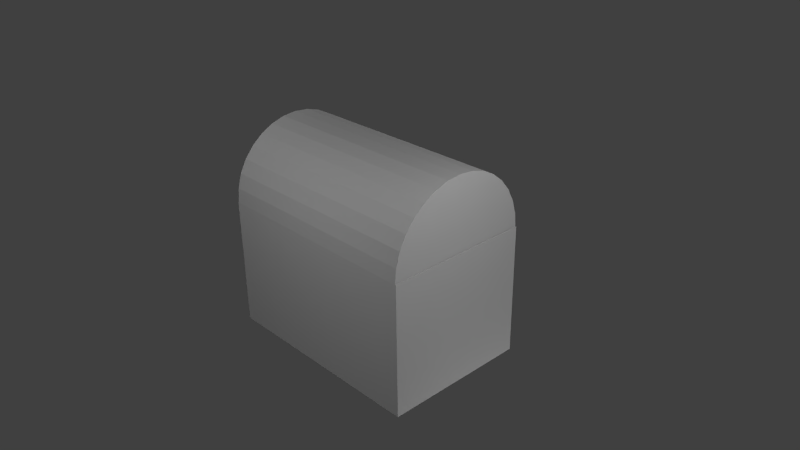 # Source: Treasure.blend  (saved by Blender 2.73.0; exported with 4.5.12 LTS)
import bpy
from mathutils import Matrix  # noqa: F401  (used for matrix-valued properties, if any)

bpy.ops.wm.read_factory_settings(use_empty=True)
scene = bpy.context.scene
scene.name = 'Scene'

# ---- collections
col_collection_1 = bpy.data.collections.new('Collection 1'); scene.collection.children.link(col_collection_1)

# ---- materials (node trees are filled in below, after node groups)
mat_material = bpy.data.materials.new('Material')
mat_material.alpha_threshold = 0.0
mat_material.use_transparent_shadow = False
mat_material.roughness = 0.5
mat_material.line_color = (0.0, 0.0, 0.0, 1.0)

# ---- material node trees

# ---- world
world_world = bpy.data.worlds.new('World'); scene.world = world_world
world_world.color = (0.05088, 0.05088, 0.05088)
world_world.use_sun_shadow = False
world_world.sun_shadow_jitter_overblur = 0.0
world_world.cycles.sampling_method = 'MANUAL'
world_world.cycles.sample_map_resolution = 256

# ---- cameras
cam_camera = bpy.data.cameras.new('Camera')
cam_camera.clip_end = 100.0
cam_camera.lens = 35.0
cam_camera.sensor_width = 32.0
cam_camera.sensor_height = 18.0
cam_camera.ortho_scale = 7.314
cam_camera.dof.focus_distance = 0.0
cam_camera.dof.aperture_fstop = 128.0

# ---- lights
light_lamp_005 = bpy.data.lights.new('Lamp.005', 'POINT')
light_lamp_005.transmission_factor = 0.0
light_lamp_005.cutoff_distance = 30.0
light_lamp_005.energy = 100.0
light_lamp_005.shadow_buffer_clip_start = 1.001
light_lamp_005.shadow_soft_size = 0.1
light_lamp_005.shadow_maximum_resolution = 0.006
light_lamp_005.use_absolute_resolution = True
light_lamp_005.cycles.use_multiple_importance_sampling = False
light_lamp_004 = bpy.data.lights.new('Lamp.004', 'POINT')
light_lamp_004.transmission_factor = 0.0
light_lamp_004.cutoff_distance = 30.0
light_lamp_004.energy = 100.0
light_lamp_004.shadow_buffer_clip_start = 1.001
light_lamp_004.shadow_soft_size = 0.1
light_lamp_004.shadow_maximum_resolution = 0.006
light_lamp_004.use_absolute_resolution = True
light_lamp_004.cycles.use_multiple_importance_sampling = False
light_lamp_003 = bpy.data.lights.new('Lamp.003', 'POINT')
light_lamp_003.transmission_factor = 0.0
light_lamp_003.cutoff_distance = 30.0
light_lamp_003.energy = 100.0
light_lamp_003.shadow_buffer_clip_start = 1.001
light_lamp_003.shadow_soft_size = 0.1
light_lamp_003.shadow_maximum_resolution = 0.006
light_lamp_003.use_absolute_resolution = True
light_lamp_003.cycles.use_multiple_importance_sampling = False
light_lamp_002 = bpy.data.lights.new('Lamp.002', 'POINT')
light_lamp_002.transmission_factor = 0.0
light_lamp_002.cutoff_distance = 30.0
light_lamp_002.energy = 100.0
light_lamp_002.shadow_buffer_clip_start = 1.001
light_lamp_002.shadow_soft_size = 0.1
light_lamp_002.shadow_maximum_resolution = 0.006
light_lamp_002.use_absolute_resolution = True
light_lamp_002.cycles.use_multiple_importance_sampling = False
light_lamp_001 = bpy.data.lights.new('Lamp.001', 'POINT')
light_lamp_001.transmission_factor = 0.0
light_lamp_001.cutoff_distance = 30.0
light_lamp_001.energy = 100.0
light_lamp_001.shadow_buffer_clip_start = 1.001
light_lamp_001.shadow_soft_size = 0.1
light_lamp_001.shadow_maximum_resolution = 0.006
light_lamp_001.use_absolute_resolution = True
light_lamp_001.cycles.use_multiple_importance_sampling = False
light_lamp = bpy.data.lights.new('Lamp', 'POINT')
light_lamp.transmission_factor = 0.0
light_lamp.cutoff_distance = 30.0
light_lamp.energy = 100.0
light_lamp.shadow_buffer_clip_start = 1.001
light_lamp.shadow_soft_size = 0.1
light_lamp.shadow_maximum_resolution = 0.006
light_lamp.use_absolute_resolution = True
light_lamp.cycles.use_multiple_importance_sampling = False

# ---- meshes
me_cylinder = bpy.data.meshes.new('Cylinder')
me_cylinder.from_pydata([(0.0, 1.0, -1.0), (0.0, 1.0, 1.0), (0.1951, 0.9808, -1.0), (0.1951, 0.9808, 1.0), (0.3827, 0.9239, -1.0), (0.3827, 0.9239, 1.0), (0.5556, 0.8315, -1.0), (0.5556, 0.8315, 1.0), (0.7071, 0.7071, -1.0), (0.7071, 0.7071, 1.0), (0.8315, 0.5556, -1.0), (0.8315, 0.5556, 1.0), (0.9239, 0.3827, -1.0), (0.9239, 0.3827, 1.0), (0.9808, 0.1951, -1.0), (0.9808, 0.1951, 1.0), (1.0, 7.55e-08, -1.0), (1.0, 7.55e-08, 1.0), (0.9808, -0.1951, -1.0), (0.9808, -0.1951, 1.0), (0.9239, -0.3827, -1.0), (0.9239, -0.3827, 1.0), (0.8315, -0.5556, -1.0), (0.8315, -0.5556, 1.0), (0.7071, -0.7071, -1.0), (0.7071, -0.7071, 1.0), (0.5556, -0.8315, -1.0), (0.5556, -0.8315, 1.0), (0.3827, -0.9239, -1.0), (0.3827, -0.9239, 1.0), (0.1951, -0.9808, -1.0), (0.1951, -0.9808, 1.0), (-3.258e-07, -1.0, -1.0), (-3.258e-07, -1.0, 1.0), (-0.1951, -0.9808, -1.0), (-0.1951, -0.9808, 1.0), (-0.3827, -0.9239, -1.0), (-0.3827, -0.9239, 1.0), (-0.5556, -0.8315, -1.0), (-0.5556, -0.8315, 1.0), (-0.7071, -0.7071, -1.0), (-0.7071, -0.7071, 1.0), (-0.8315, -0.5556, -1.0), (-0.8315, -0.5556, 1.0), (-0.9239, -0.3827, -1.0), (-0.9239, -0.3827, 1.0), (-0.9808, -0.1951, -1.0), (-0.9808, -0.1951, 1.0), (-1.0, 9.656e-07, -1.0), (-1.0, 9.656e-07, 1.0), (-0.9808, 0.1951, -1.0), (-0.9808, 0.1951, 1.0), (-0.9239, 0.3827, -1.0), (-0.9239, 0.3827, 1.0), (-0.8315, 0.5556, -1.0), (-0.8315, 0.5556, 1.0), (-0.7071, 0.7071, -1.0), (-0.7071, 0.7071, 1.0), (-0.5556, 0.8315, -1.0), (-0.5556, 0.8315, 1.0), (-0.3827, 0.9239, -1.0), (-0.3827, 0.9239, 1.0), (-0.1951, 0.9808, -1.0), (-0.1951, 0.9808, 1.0)], [], [(32, 33, 35, 34), (34, 35, 37, 36), (36, 37, 39, 38), (38, 39, 41, 40), (40, 41, 43, 42), (42, 43, 45, 44), (44, 45, 47, 46), (46, 47, 49, 48), (48, 49, 51, 50), (50, 51, 53, 52), (52, 53, 55, 54), (54, 55, 57, 56), (56, 57, 59, 58), (58, 59, 61, 60), (3, 1, 63, 61, 59, 57, 55, 53, 51, 49, 47, 45, 43, 41, 39, 37, 35, 33, 31, 29, 27, 25, 23, 21, 19, 17, 15, 13, 11, 9, 7, 5), (62, 63, 1, 0), (60, 61, 63, 62), (0, 2, 4, 6, 8, 10, 12, 14, 16, 18, 20, 22, 24, 26, 28, 30, 32, 34, 36, 38, 40, 42, 44, 46, 48, 50, 52, 54, 56, 58, 60, 62)])
_uv = me_cylinder.uv_layers.new(name='UVMap')
_uv.uv.foreach_set('vector', [0.2901, 0.08142, 0.7882, 7.082e-05, 0.7378, 0.05671, 0.3338, 0.1015, 0.3338, 0.1015, 0.7378, 0.05671, 0.7028, 0.1012, 0.365, 0.1261, 0.365, 0.1261, 0.7028, 0.1012, 0.6776, 0.1378, 0.3847, 0.1532, 0.3847, 0.1532, 0.6776, 0.1378, 0.6591, 0.169, 0.3983, 0.1792, 0.3983, 0.1792, 0.6591, 0.169, 0.6453, 0.1964, 0.4074, 0.2039, 0.4074, 0.2039, 0.6453, 0.1964, 0.6354, 0.2211, 0.4135, 0.2275, 0.4135, 0.2275, 0.6354, 0.2211, 0.6285, 0.2438, 0.4172, 0.2504, 0.4172, 0.2504, 0.6285, 0.2438, 0.6244, 0.2652, 0.419, 0.2729, 0.419, 0.2729, 0.6244, 0.2652, 0.623, 0.2858, 0.4193, 0.2954, 0.4193, 0.2954, 0.623, 0.2858, 0.6245, 0.3061, 0.418, 0.3183, 0.418, 0.3183, 0.6245, 0.3061, 0.6292, 0.3264, 0.4152, 0.342, 0.4152, 0.342, 0.6292, 0.3264, 0.6381, 0.3471, 0.4106, 0.3669, 0.4106, 0.3669, 0.6381, 0.3471, 0.6526, 0.3686, 0.4035, 0.3937, 0.4035, 0.3937, 0.6526, 0.3686, 0.6751, 0.3909, 0.393, 0.423, 0.7816, 0.4351, 0.7443, 0.428, 0.7083, 0.4128, 0.6751, 0.3909, 0.6526, 0.3686, 0.6381, 0.3471, 0.6292, 0.3264, 0.6245, 0.3061, 0.623, 0.2858, 0.6244, 0.2652, 0.6285, 0.2438, 0.6354, 0.2211, 0.6453, 0.1964, 0.6591, 0.169, 0.6776, 0.1378, 0.7028, 0.1012, 0.7378, 0.05671, 0.7882, 7.082e-05, 0.8355, 0.00829, 0.8801, 0.02622, 0.9198, 0.05301, 0.9528, 0.08737, 0.9778, 0.1277, 0.9937, 0.172, 0.9999, 0.2182, 0.9964, 0.2642, 0.9834, 0.3079, 0.9619, 0.3473, 0.9332, 0.3807, 0.8989, 0.4069, 0.8608, 0.4248, 0.821, 0.4342, 0.3777, 0.4555, 0.7083, 0.4128, 0.7443, 0.428, 0.339, 0.48, 0.393, 0.423, 0.6751, 0.3909, 0.7083, 0.4128, 0.3777, 0.4555, 0.339, 0.48, 0.2972, 0.4953, 0.251, 0.5018, 0.2023, 0.4981, 0.1539, 0.4838, 0.1082, 0.4588, 0.06783, 0.4238, 0.03514, 0.3801, 0.01207, 0.3296, 7.082e-05, 0.2745, 7.082e-05, 0.2173, 0.03386, 0.1685, 0.07632, 0.1291, 0.1252, 0.1015, 0.1785, 0.084, 0.2342, 0.07721, 0.2901, 0.08142, 0.3338, 0.1015, 0.365, 0.1261, 0.3847, 0.1532, 0.3983, 0.1792, 0.4074, 0.2039, 0.4135, 0.2275, 0.4172, 0.2504, 0.419, 0.2729, 0.4193, 0.2954, 0.418, 0.3183, 0.4152, 0.342, 0.4106, 0.3669, 0.4035, 0.3937, 0.393, 0.423, 0.3777, 0.4555])
me_cylinder.use_remesh_preserve_volume = False
me_cylinder.use_remesh_preserve_attributes = False
me_cylinder.use_mirror_vertex_groups = False
me_cylinder.update()
me_cube = bpy.data.meshes.new('Cube')
me_cube.from_pydata([(1.0, 1.0, -1.0), (1.0, -1.0, -1.0), (-1.0, -1.0, -1.0), (-1.0, 1.0, -1.0), (1.0, 1.0, 1.0), (1.0, -1.0, 1.0), (-1.0, -1.0, 1.0), (-1.0, 1.0, 1.0)], [], [(0, 1, 2, 3), (4, 7, 6, 5), (0, 4, 5, 1), (1, 5, 6, 2), (2, 6, 7, 3), (4, 0, 3, 7)])
_uv = me_cube.uv_layers.new(name='UVMap')
_uv.uv.foreach_set('vector', [0.9894, -0.003837, 0.9923, 0.9831, 0.00535, 0.9954, 0.005087, -0.008299, 0.9999, 0.9999, 0.0001002, 0.9999, 9.998e-05, 0.0001003, 0.9999, 9.998e-05, 0.9999, 9.998e-05, 0.9999, 0.9999, 9.998e-05, 0.9999, 0.0001003, 0.0001001, 0.009921, 0.9842, 0.006244, 0.01356, 0.9948, 0.004045, 0.9942, 0.9918, 9.998e-05, 0.9999, 0.0001002, 9.998e-05, 0.9999, 0.0001001, 0.9999, 0.9999, 0.9999, 9.998e-05, 0.9999, 0.9999, 0.0001003, 0.9999, 9.998e-05, 0.0001002])
me_cube.materials.append(mat_material)
me_cube.use_remesh_preserve_volume = False
me_cube.use_remesh_preserve_attributes = False
me_cube.use_mirror_vertex_groups = False
me_cube.update()

# ---- objects
ob_lamp_005 = bpy.data.objects.new('Lamp.005', light_lamp_005)
ob_lamp_004 = bpy.data.objects.new('Lamp.004', light_lamp_004)
ob_lamp_003 = bpy.data.objects.new('Lamp.003', light_lamp_003)
ob_lamp_002 = bpy.data.objects.new('Lamp.002', light_lamp_002)
ob_lamp_001 = bpy.data.objects.new('Lamp.001', light_lamp_001)
ob_cylinder = bpy.data.objects.new('Cylinder', me_cylinder)
ob_cube = bpy.data.objects.new('Cube', me_cube)
ob_lamp = bpy.data.objects.new('Lamp', light_lamp)
ob_camera = bpy.data.objects.new('Camera', cam_camera)

# ---- transforms, parenting, visibility, modifiers, constraints
ob_lamp_005.location = (13.01, 2.76, 14.01)
ob_lamp_005.rotation_euler = (0.6503, 0.05522, 1.866)
ob_lamp_005.lock_rotations_4d = False
ob_lamp_005.empty_display_type = 'ARROWS'
ob_lamp_005.color = (0.0, 0.0, 0.0, 0.0)
ob_lamp_005.lineart.crease_threshold = 0.0
ob_lamp_004.location = (3.528, 0.5021, -3.935)
ob_lamp_004.rotation_euler = (0.6503, 0.05522, 1.866)
ob_lamp_004.lock_rotations_4d = False
ob_lamp_004.empty_display_type = 'ARROWS'
ob_lamp_004.color = (0.0, 0.0, 0.0, 0.0)
ob_lamp_004.lineart.crease_threshold = 0.0
ob_lamp_003.location = (0.2332, 4.595, 2.084)
ob_lamp_003.rotation_euler = (0.6503, 0.05522, 1.866)
ob_lamp_003.lock_rotations_4d = False
ob_lamp_003.empty_display_type = 'ARROWS'
ob_lamp_003.color = (0.0, 0.0, 0.0, 0.0)
ob_lamp_003.lineart.crease_threshold = 0.0
ob_lamp_002.location = (0.2332, -4.073, 3.148)
ob_lamp_002.rotation_euler = (0.6503, 0.05522, 1.866)
ob_lamp_002.lock_rotations_4d = False
ob_lamp_002.empty_display_type = 'ARROWS'
ob_lamp_002.color = (0.0, 0.0, 0.0, 0.0)
ob_lamp_002.lineart.crease_threshold = 0.0
ob_lamp_001.location = (-5.056, -0.7423, 2.816)
ob_lamp_001.rotation_euler = (0.6503, 0.05522, 1.866)
ob_lamp_001.lock_rotations_4d = False
ob_lamp_001.empty_display_type = 'ARROWS'
ob_lamp_001.color = (0.0, 0.0, 0.0, 0.0)
ob_lamp_001.lineart.crease_threshold = 0.0
ob_cylinder.location = (0.00135, -0.003356, 0.57)
ob_cylinder.rotation_euler = (3.725e-09, 1.571, 0.0)
ob_cylinder.scale = (1.0, 1.0, 1.487)
ob_cylinder.lineart.crease_threshold = 0.0
ob_cube.location = (0.0, 0.0, -0.3154)
ob_cube.scale = (1.499, 1.0, 0.8889)
ob_cube.lock_rotations_4d = False
ob_cube.empty_display_type = 'ARROWS'
ob_cube.lineart.crease_threshold = 0.0
ob_lamp.location = (4.076, -0.2348, 2.816)
ob_lamp.rotation_euler = (0.6503, 0.05522, 1.866)
ob_lamp.lock_rotations_4d = False
ob_lamp.empty_display_type = 'ARROWS'
ob_lamp.color = (0.0, 0.0, 0.0, 0.0)
ob_lamp.lineart.crease_threshold = 0.0
ob_camera.location = (7.481, -6.508, 5.344)
ob_camera.rotation_euler = (1.109, 0.01082, 0.8149)
ob_camera.lock_rotations_4d = False
ob_camera.empty_display_type = 'ARROWS'
ob_camera.color = (0.0, 0.0, 0.0, 0.0)
ob_camera.display_type = 'WIRE'
ob_camera.lineart.crease_threshold = 0.0

# ---- collection membership
col_collection_1.objects.link(ob_lamp_005)
col_collection_1.objects.link(ob_lamp_004)
col_collection_1.objects.link(ob_lamp_003)
col_collection_1.objects.link(ob_lamp_002)
col_collection_1.objects.link(ob_lamp_001)
col_collection_1.objects.link(ob_cylinder)
col_collection_1.objects.link(ob_cube)
col_collection_1.objects.link(ob_lamp)
col_collection_1.objects.link(ob_camera)

# ---- scene / render settings (as saved in the file)
scene.camera = ob_camera
scene.frame_start = 1; scene.frame_end = 250; scene.frame_set(1)
scene.render.engine = 'BLENDER_EEVEE_NEXT'
scene.render.resolution_percentage = 50
scene.render.dither_intensity = 0.0
scene.cycles.use_denoising = False
scene.cycles.samples = 10
scene.cycles.sampling_pattern = 'TABULATED_SOBOL'
scene.cycles.light_sampling_threshold = 0.0
scene.cycles.use_adaptive_sampling = False
scene.cycles.use_light_tree = False
scene.cycles.blur_glossy = 0.0
scene.cycles.pixel_filter_type = 'GAUSSIAN'
scene.cycles.sample_clamp_indirect = 0.0
scene.view_settings.view_transform = 'Standard'
bpy.context.view_layer.update()
